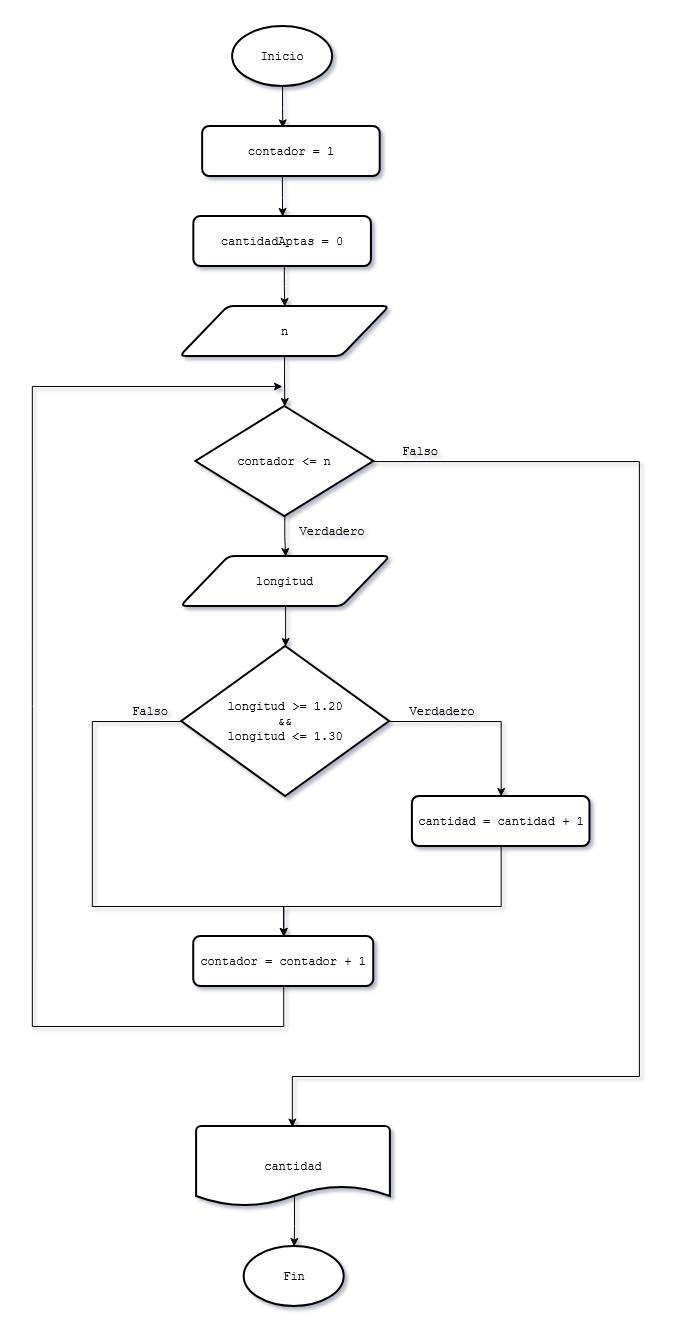

The diagram above was exported from draw.io. Its source (the exported page's mxGraphModel, read from the mxfile embedded in the PNG):
<mxGraphModel dx="2580" dy="1958" grid="1" gridSize="10" guides="1" tooltips="1" connect="1" arrows="1" fold="1" page="1" pageScale="1" pageWidth="827" pageHeight="1169" math="0" shadow="0">
  <root>
    <mxCell id="knK1dKWvaZQIQzKvAtEC-0" />
    <mxCell id="knK1dKWvaZQIQzKvAtEC-1" parent="knK1dKWvaZQIQzKvAtEC-0" />
    <mxCell id="knK1dKWvaZQIQzKvAtEC-2" edge="1" parent="knK1dKWvaZQIQzKvAtEC-1" source="knK1dKWvaZQIQzKvAtEC-3" style="edgeStyle=orthogonalEdgeStyle;rounded=0;orthogonalLoop=1;jettySize=auto;html=1;exitX=0.5;exitY=1;exitDx=0;exitDy=0;exitPerimeter=0;entryX=0.502;entryY=0.028;entryDx=0;entryDy=0;entryPerimeter=0;">
      <mxGeometry relative="1" as="geometry">
        <mxPoint x="-466.70099999999985" y="-1008.6" as="targetPoint" />
      </mxGeometry>
    </mxCell>
    <mxCell id="knK1dKWvaZQIQzKvAtEC-3" parent="knK1dKWvaZQIQzKvAtEC-1" style="strokeWidth=2;html=1;shape=mxgraph.flowchart.start_1;whiteSpace=wrap;" value="&lt;font face=&quot;Courier New&quot;&gt;Inicio&lt;/font&gt;" vertex="1">
      <mxGeometry height="60" width="100" x="-516.8699999999999" y="-1110" as="geometry" />
    </mxCell>
    <mxCell id="knK1dKWvaZQIQzKvAtEC-4" parent="knK1dKWvaZQIQzKvAtEC-1" style="strokeWidth=2;html=1;shape=mxgraph.flowchart.start_1;whiteSpace=wrap;" value="&lt;font face=&quot;Courier New&quot;&gt;Fin&lt;/font&gt;" vertex="1">
      <mxGeometry height="60" width="100" x="-505.31999999999994" y="110" as="geometry" />
    </mxCell>
    <mxCell id="knK1dKWvaZQIQzKvAtEC-5" edge="1" parent="knK1dKWvaZQIQzKvAtEC-1" style="edgeStyle=orthogonalEdgeStyle;rounded=0;orthogonalLoop=1;jettySize=auto;html=1;exitX=0.5;exitY=1;exitDx=0;exitDy=0;entryX=0.5;entryY=0;entryDx=0;entryDy=0;entryPerimeter=0;" target="knK1dKWvaZQIQzKvAtEC-7">
      <mxGeometry relative="1" as="geometry">
        <mxPoint x="-464.93999999999994" y="-780" as="sourcePoint" />
        <mxPoint x="-464.68999999999994" y="-740" as="targetPoint" />
      </mxGeometry>
    </mxCell>
    <mxCell id="knK1dKWvaZQIQzKvAtEC-6" edge="1" parent="knK1dKWvaZQIQzKvAtEC-1" source="knK1dKWvaZQIQzKvAtEC-7" style="edgeStyle=orthogonalEdgeStyle;rounded=0;orthogonalLoop=1;jettySize=auto;html=1;entryX=0.494;entryY=0.007;entryDx=0;entryDy=0;entryPerimeter=0;" target="knK1dKWvaZQIQzKvAtEC-19">
      <mxGeometry relative="1" as="geometry">
        <Array as="points">
          <mxPoint x="-110.11" y="-675" />
          <mxPoint x="-110.11" y="-60" />
          <mxPoint x="-457.11" y="-60" />
        </Array>
        <mxPoint x="-368.7700000000001" y="-695" as="sourcePoint" />
        <mxPoint x="-457.11" y="-10" as="targetPoint" />
      </mxGeometry>
    </mxCell>
    <mxCell id="knK1dKWvaZQIQzKvAtEC-7" parent="knK1dKWvaZQIQzKvAtEC-1" style="strokeWidth=2;html=1;shape=mxgraph.flowchart.decision;whiteSpace=wrap;" value="&lt;font face=&quot;Courier New&quot;&gt;contador &amp;lt;= n&lt;/font&gt;" vertex="1">
      <mxGeometry height="110" width="177.84" x="-553.61" y="-730" as="geometry" />
    </mxCell>
    <mxCell id="knK1dKWvaZQIQzKvAtEC-8" edge="1" parent="knK1dKWvaZQIQzKvAtEC-1" source="dFFokKV1_a4ebds7jMv8-3" style="edgeStyle=orthogonalEdgeStyle;rounded=0;orthogonalLoop=1;jettySize=auto;html=1;entryX=0.5;entryY=0;entryDx=0;entryDy=0;exitX=0;exitY=0.5;exitDx=0;exitDy=0;exitPerimeter=0;" target="knK1dKWvaZQIQzKvAtEC-12">
      <mxGeometry relative="1" as="geometry">
        <Array as="points">
          <mxPoint x="-657.11" y="-415" />
          <mxPoint x="-657.11" y="-230" />
          <mxPoint x="-466.11" y="-230" />
        </Array>
        <mxPoint x="-466.19" y="-250" as="sourcePoint" />
      </mxGeometry>
    </mxCell>
    <mxCell id="knK1dKWvaZQIQzKvAtEC-9" parent="knK1dKWvaZQIQzKvAtEC-1" style="text;html=1;whiteSpace=wrap;strokeColor=none;fillColor=none;align=center;verticalAlign=middle;rounded=0;" value="&lt;font face=&quot;Courier New&quot;&gt;Verdadero&lt;/font&gt;" vertex="1">
      <mxGeometry height="30" width="60" x="-447.11" y="-620" as="geometry" />
    </mxCell>
    <mxCell id="knK1dKWvaZQIQzKvAtEC-10" parent="knK1dKWvaZQIQzKvAtEC-1" style="text;html=1;whiteSpace=wrap;strokeColor=none;fillColor=none;align=center;verticalAlign=middle;rounded=0;" value="&lt;font face=&quot;Courier New&quot;&gt;Falso&lt;/font&gt;" vertex="1">
      <mxGeometry height="30" width="60" x="-359.10999999999996" y="-700" as="geometry" />
    </mxCell>
    <mxCell id="knK1dKWvaZQIQzKvAtEC-11" parent="knK1dKWvaZQIQzKvAtEC-1" style="rounded=1;whiteSpace=wrap;html=1;absoluteArcSize=1;arcSize=14;strokeWidth=2;" value="&lt;font face=&quot;Courier New&quot;&gt;cantidadAptas = 0&lt;/font&gt;" vertex="1">
      <mxGeometry height="50" width="177.58" x="-555.66" y="-920" as="geometry" />
    </mxCell>
    <mxCell id="knK1dKWvaZQIQzKvAtEC-12" parent="knK1dKWvaZQIQzKvAtEC-1" style="rounded=1;whiteSpace=wrap;html=1;absoluteArcSize=1;arcSize=14;strokeWidth=2;" value="&lt;font face=&quot;Courier New&quot;&gt;contador = contador + 1&lt;/font&gt;" vertex="1">
      <mxGeometry height="50" width="180" x="-555.7700000000001" y="-200" as="geometry" />
    </mxCell>
    <mxCell id="knK1dKWvaZQIQzKvAtEC-13" edge="1" parent="knK1dKWvaZQIQzKvAtEC-1" source="knK1dKWvaZQIQzKvAtEC-7" style="edgeStyle=orthogonalEdgeStyle;rounded=0;orthogonalLoop=1;jettySize=auto;html=1;exitX=0.5;exitY=1;exitDx=0;exitDy=0;exitPerimeter=0;entryX=0.5;entryY=0;entryDx=0;entryDy=0;" target="knK1dKWvaZQIQzKvAtEC-18">
      <mxGeometry relative="1" as="geometry">
        <mxPoint x="-464.68999999999994" y="-530" as="targetPoint" />
      </mxGeometry>
    </mxCell>
    <mxCell id="knK1dKWvaZQIQzKvAtEC-14" edge="1" parent="knK1dKWvaZQIQzKvAtEC-1" source="knK1dKWvaZQIQzKvAtEC-12" style="edgeStyle=orthogonalEdgeStyle;rounded=0;orthogonalLoop=1;jettySize=auto;html=1;exitX=0.5;exitY=1;exitDx=0;exitDy=0;">
      <mxGeometry relative="1" as="geometry">
        <Array as="points">
          <mxPoint x="-466.11" y="-110" />
          <mxPoint x="-717.11" y="-110" />
          <mxPoint x="-717.11" y="-750" />
        </Array>
        <mxPoint x="-467.11" y="-750" as="targetPoint" />
      </mxGeometry>
    </mxCell>
    <mxCell id="knK1dKWvaZQIQzKvAtEC-15" edge="1" parent="knK1dKWvaZQIQzKvAtEC-1" style="edgeStyle=orthogonalEdgeStyle;rounded=0;orthogonalLoop=1;jettySize=auto;html=1;exitX=0.5;exitY=1;exitDx=0;exitDy=0;entryX=0.5;entryY=0;entryDx=0;entryDy=0;" target="knK1dKWvaZQIQzKvAtEC-11">
      <mxGeometry relative="1" as="geometry">
        <mxPoint x="-467.1199999999997" y="-960" as="sourcePoint" />
      </mxGeometry>
    </mxCell>
    <mxCell id="knK1dKWvaZQIQzKvAtEC-16" parent="knK1dKWvaZQIQzKvAtEC-1" style="rounded=1;whiteSpace=wrap;html=1;absoluteArcSize=1;arcSize=14;strokeWidth=2;" value="&lt;font face=&quot;Courier New&quot;&gt;contador = 1&lt;/font&gt;" vertex="1">
      <mxGeometry height="50" width="177.57" x="-546.86" y="-1010" as="geometry" />
    </mxCell>
    <mxCell id="knK1dKWvaZQIQzKvAtEC-17" edge="1" parent="knK1dKWvaZQIQzKvAtEC-1" source="knK1dKWvaZQIQzKvAtEC-18" style="edgeStyle=orthogonalEdgeStyle;rounded=0;orthogonalLoop=1;jettySize=auto;html=1;exitX=0.5;exitY=1;exitDx=0;exitDy=0;entryX=0.5;entryY=0;entryDx=0;entryDy=0;entryPerimeter=0;" target="dFFokKV1_a4ebds7jMv8-3">
      <mxGeometry relative="1" as="geometry">
        <mxPoint x="-464.67499999999984" y="-440" as="targetPoint" />
      </mxGeometry>
    </mxCell>
    <mxCell id="knK1dKWvaZQIQzKvAtEC-18" parent="knK1dKWvaZQIQzKvAtEC-1" style="shape=parallelogram;html=1;strokeWidth=2;perimeter=parallelogramPerimeter;whiteSpace=wrap;rounded=1;arcSize=12;size=0.23;" value="&lt;font face=&quot;Courier New&quot;&gt;longitud&lt;/font&gt;" vertex="1">
      <mxGeometry height="50" width="209.5" x="-568.6099999999999" y="-580" as="geometry" />
    </mxCell>
    <mxCell id="knK1dKWvaZQIQzKvAtEC-19" parent="knK1dKWvaZQIQzKvAtEC-1" style="strokeWidth=2;html=1;shape=mxgraph.flowchart.document2;whiteSpace=wrap;size=0.25;" value="&lt;font face=&quot;Courier New&quot;&gt;cantidad&lt;/font&gt;" vertex="1">
      <mxGeometry height="80" width="193.79" x="-552.9" y="-10" as="geometry" />
    </mxCell>
    <mxCell id="knK1dKWvaZQIQzKvAtEC-24" edge="1" parent="knK1dKWvaZQIQzKvAtEC-1" source="knK1dKWvaZQIQzKvAtEC-19" style="edgeStyle=orthogonalEdgeStyle;rounded=0;orthogonalLoop=1;jettySize=auto;html=1;entryX=0.5;entryY=0;entryDx=0;entryDy=0;entryPerimeter=0;exitX=0.505;exitY=0.875;exitDx=0;exitDy=0;exitPerimeter=0;" target="knK1dKWvaZQIQzKvAtEC-4">
      <mxGeometry relative="1" as="geometry">
        <mxPoint x="-454.3260499999999" y="-0.2400000000000091" as="targetPoint" />
      </mxGeometry>
    </mxCell>
    <mxCell id="dFFokKV1_a4ebds7jMv8-0" parent="knK1dKWvaZQIQzKvAtEC-1" style="shape=parallelogram;html=1;strokeWidth=2;perimeter=parallelogramPerimeter;whiteSpace=wrap;rounded=1;arcSize=12;size=0.23;" value="&lt;font face=&quot;Courier New&quot;&gt;n&lt;/font&gt;" vertex="1">
      <mxGeometry height="50" width="209.5" x="-569.44" y="-830" as="geometry" />
    </mxCell>
    <mxCell id="dFFokKV1_a4ebds7jMv8-1" edge="1" parent="knK1dKWvaZQIQzKvAtEC-1" source="knK1dKWvaZQIQzKvAtEC-11" style="edgeStyle=orthogonalEdgeStyle;rounded=0;orthogonalLoop=1;jettySize=auto;html=1;exitX=0.5;exitY=1;exitDx=0;exitDy=0;entryX=0.5;entryY=0;entryDx=0;entryDy=0;" target="dFFokKV1_a4ebds7jMv8-0">
      <mxGeometry relative="1" as="geometry">
        <Array as="points">
          <mxPoint x="-465.11" y="-870" />
          <mxPoint x="-465.11" y="-850" />
          <mxPoint x="-465.11" y="-850" />
        </Array>
      </mxGeometry>
    </mxCell>
    <mxCell id="NBkF9VgCYt2lvbeNL6FL-2" edge="1" parent="knK1dKWvaZQIQzKvAtEC-1" source="dFFokKV1_a4ebds7jMv8-2" style="edgeStyle=orthogonalEdgeStyle;rounded=0;orthogonalLoop=1;jettySize=auto;html=1;exitX=0.5;exitY=1;exitDx=0;exitDy=0;entryX=0.5;entryY=0;entryDx=0;entryDy=0;" target="knK1dKWvaZQIQzKvAtEC-12">
      <mxGeometry relative="1" as="geometry">
        <Array as="points">
          <mxPoint x="-248.11" y="-230" />
          <mxPoint x="-466.11" y="-230" />
        </Array>
      </mxGeometry>
    </mxCell>
    <mxCell id="dFFokKV1_a4ebds7jMv8-2" parent="knK1dKWvaZQIQzKvAtEC-1" style="rounded=1;whiteSpace=wrap;html=1;absoluteArcSize=1;arcSize=14;strokeWidth=2;" value="&lt;font face=&quot;Courier New&quot;&gt;cantidad = cantidad + 1&lt;/font&gt;" vertex="1">
      <mxGeometry height="50" width="177.57" x="-337.11" y="-340" as="geometry" />
    </mxCell>
    <mxCell id="NBkF9VgCYt2lvbeNL6FL-1" edge="1" parent="knK1dKWvaZQIQzKvAtEC-1" source="dFFokKV1_a4ebds7jMv8-3" style="edgeStyle=orthogonalEdgeStyle;rounded=0;orthogonalLoop=1;jettySize=auto;html=1;exitX=1;exitY=0.5;exitDx=0;exitDy=0;exitPerimeter=0;entryX=0.5;entryY=0;entryDx=0;entryDy=0;" target="dFFokKV1_a4ebds7jMv8-2">
      <mxGeometry relative="1" as="geometry" />
    </mxCell>
    <mxCell id="dFFokKV1_a4ebds7jMv8-3" parent="knK1dKWvaZQIQzKvAtEC-1" style="strokeWidth=2;html=1;shape=mxgraph.flowchart.decision;whiteSpace=wrap;" value="&lt;div&gt;&lt;font face=&quot;Courier New&quot;&gt;longitud &amp;gt;= 1.20&lt;/font&gt;&lt;/div&gt;&lt;div&gt;&lt;font face=&quot;Courier New&quot;&gt;&amp;amp;&amp;amp;&lt;/font&gt;&lt;/div&gt;&lt;div&gt;&lt;font face=&quot;Courier New&quot;&gt;longitud &amp;lt;= 1.30&lt;/font&gt;&lt;/div&gt;" vertex="1">
      <mxGeometry height="150" width="207.84" x="-567.78" y="-490" as="geometry" />
    </mxCell>
    <mxCell id="NBkF9VgCYt2lvbeNL6FL-0" parent="knK1dKWvaZQIQzKvAtEC-1" style="text;html=1;whiteSpace=wrap;strokeColor=none;fillColor=none;align=center;verticalAlign=middle;rounded=0;" value="&lt;font face=&quot;Courier New&quot;&gt;Falso&lt;/font&gt;" vertex="1">
      <mxGeometry height="30" width="60" x="-629.44" y="-440" as="geometry" />
    </mxCell>
    <mxCell id="NBkF9VgCYt2lvbeNL6FL-3" parent="knK1dKWvaZQIQzKvAtEC-1" style="text;html=1;whiteSpace=wrap;strokeColor=none;fillColor=none;align=center;verticalAlign=middle;rounded=0;" value="&lt;font face=&quot;Courier New&quot;&gt;Verdadero&lt;/font&gt;" vertex="1">
      <mxGeometry height="30" width="60" x="-337.11" y="-440" as="geometry" />
    </mxCell>
  </root>
</mxGraphModel>